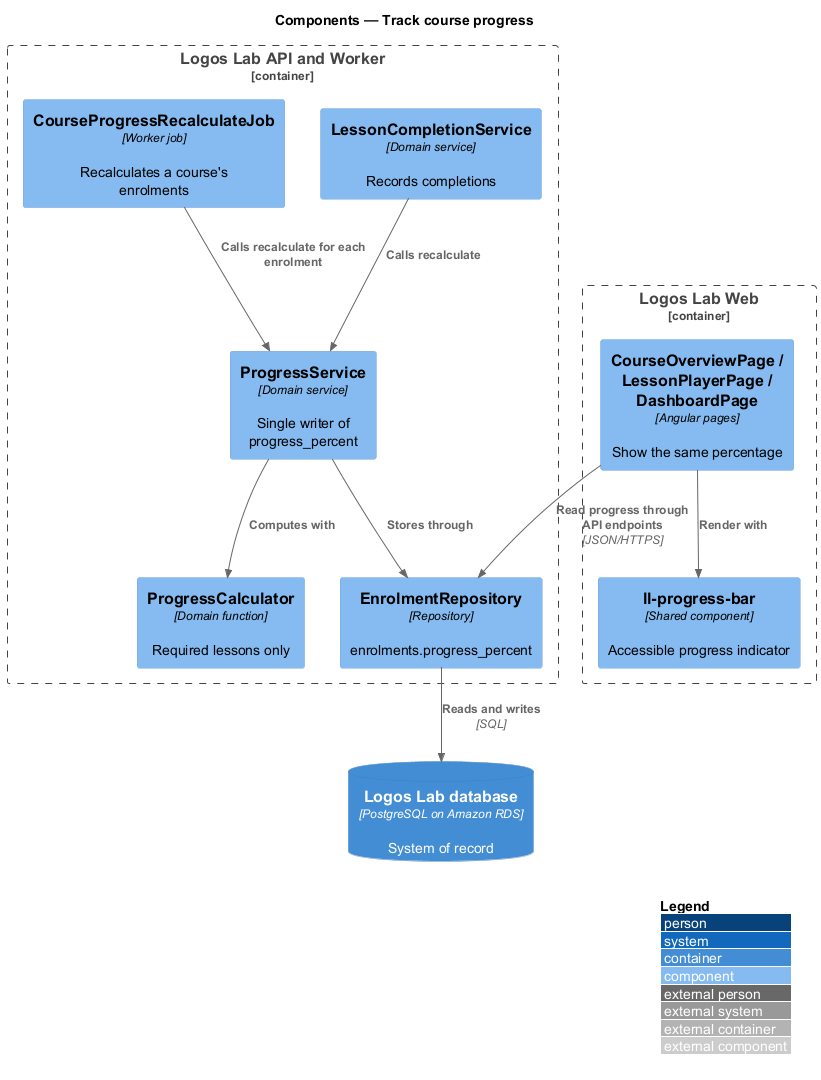

The diagram above was rendered by PlantUML. Its source (embedded in the PNG):
@startuml
!include <C4/C4_Component>
LAYOUT_WITH_LEGEND()
title Components — Track course progress

Container_Boundary(webb, "Logos Lab Web") {
  Component(pages, "CourseOverviewPage / LessonPlayerPage / DashboardPage", "Angular pages", "Show the same percentage")
  Component(bar, "ll-progress-bar", "Shared component", "Accessible progress indicator")
}
Container_Boundary(apib, "Logos Lab API and Worker") {
  Component(comp, "LessonCompletionService", "Domain service", "Records completions")
  Component(prog, "ProgressService", "Domain service", "Single writer of progress_percent")
  Component(calc, "ProgressCalculator", "Domain function", "Required lessons only")
  Component(job, "CourseProgressRecalculateJob", "Worker job", "Recalculates a course's enrolments")
  Component(repo, "EnrolmentRepository", "Repository", "enrolments.progress_percent")
}
ContainerDb(db, "Logos Lab database", "PostgreSQL on Amazon RDS", "System of record")

Rel(pages, bar, "Render with")
Rel(pages, repo, "Read progress through API endpoints", "JSON/HTTPS")
Rel(comp, prog, "Calls recalculate")
Rel(job, prog, "Calls recalculate for each enrolment")
Rel(prog, calc, "Computes with")
Rel(prog, repo, "Stores through")
Rel(repo, db, "Reads and writes", "SQL")
@enduml